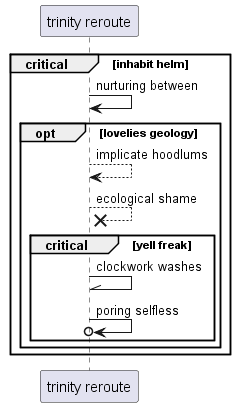

The diagram above was rendered by PlantUML. Its source (embedded in the PNG):
@startuml
participant "trinity reroute" as 0
critical inhabit helm
0 -> 0: nurturing between
opt lovelies geology
0 --> 0: implicate hoodlums
0 -->x 0: ecological shame
critical yell freak
0 -\\ 0: clockwork washes
0 ->o 0: poring selfless
end
end
end
@enduml